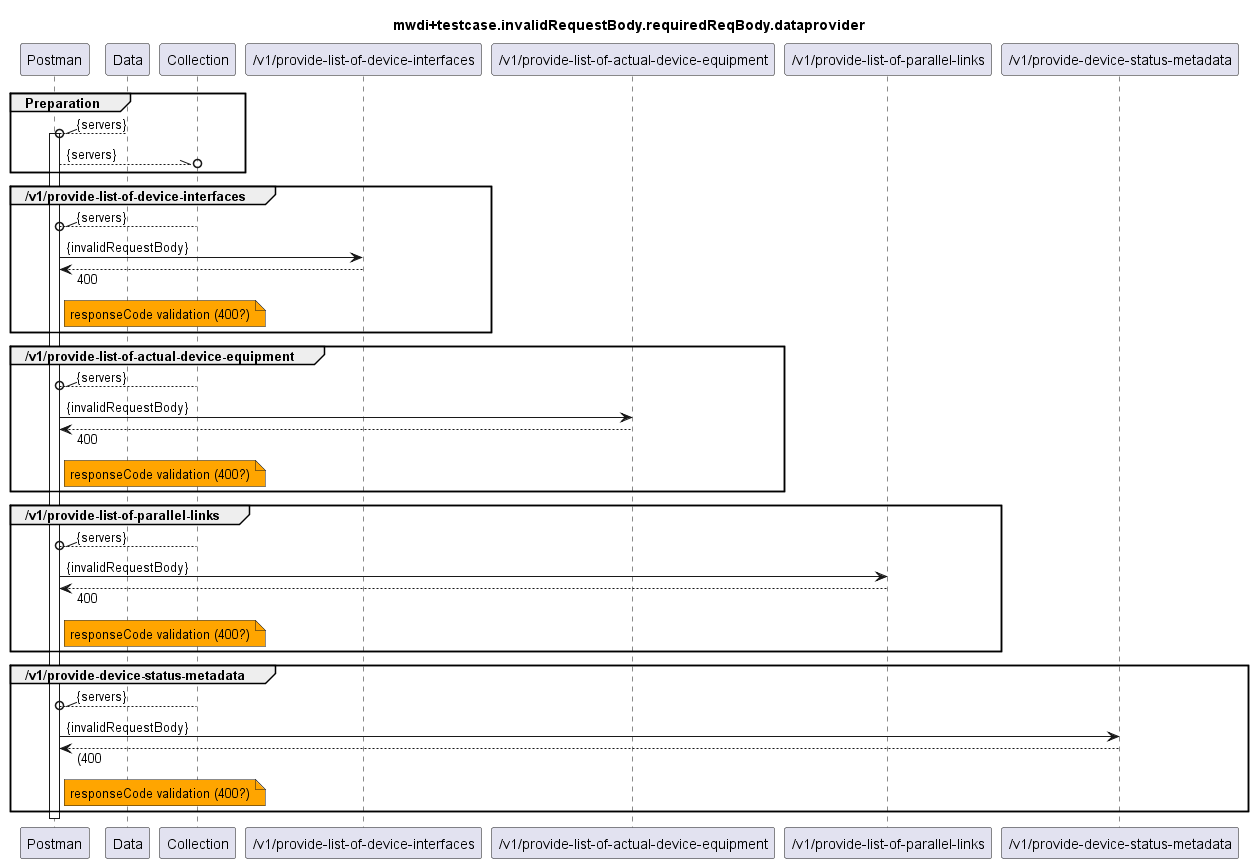

The diagram above was rendered by PlantUML. Its source (embedded in the PNG):
@startuml mwdi+diagram.invalidRequestBody.requiredReqBody.dataprovider
skinparam responseMessageBelowArrow true

title
mwdi+testcase.invalidRequestBody.requiredReqBody.dataprovider
end title

participant "Postman" as Postman
participant "Data" as Data
participant "Collection" as Collection

participant "/v1/provide-list-of-device-interfaces" as PLODI
participant "/v1/provide-list-of-actual-device-equipment" as PLOADE
participant "/v1/provide-list-of-parallel-links" as PLOPL
participant "/v1/provide-device-status-metadata" as PDSM


group Preparation
  Data --\\o Postman : {servers}
  activate Postman
  Postman --\\o Collection : {servers}
end

group /v1/provide-list-of-device-interfaces
  Collection --\\o Postman : {servers}
  Postman -> PLODI : {invalidRequestBody}
  Postman <-- PLODI : 400
  note right Postman #Orange
    responseCode validation (400?)
  end note
end

group /v1/provide-list-of-actual-device-equipment
  Collection --\\o Postman : {servers}
  Postman -> PLOADE : {invalidRequestBody}
  Postman <-- PLOADE : 400
  note right Postman #Orange
    responseCode validation (400?)
  end note
end


group /v1/provide-list-of-parallel-links
  Collection --\\o Postman : {servers}
  Postman -> PLOPL : {invalidRequestBody}
  Postman <-- PLOPL : 400
  note right Postman #Orange
    responseCode validation (400?)
  end note
end


group /v1/provide-device-status-metadata
  Collection --\\o Postman : {servers}
  Postman -> PDSM : {invalidRequestBody}
  Postman <-- PDSM : (400
  note right Postman #Orange
    responseCode validation (400?)
  end note
end

deactivate Postman

@enduml